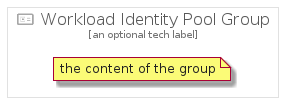

The diagram above was rendered by PlantUML. Its source (embedded in the PNG):
@startuml
' configures the library
!global $INCLUSION_MODE="local"
!global $LIB_BASE_LOCATION="../.."

' loads the library's bootstrap
!include $LIB_BASE_LOCATION/bootstrap.puml

' loads the package bootstrap
include('gcp/bootstrap')

' loads the Item which embeds the element WorkloadIdentityPoolGroup
include('gcp/Item/WorkloadIdentityPool')

' renders the element
WorkloadIdentityPoolGroup('WorkloadIdentityPoolGroup', 'Workload Identity Pool Group', 'an optional tech label') {
    note as note
        the content of the group
    end note
}
@enduml